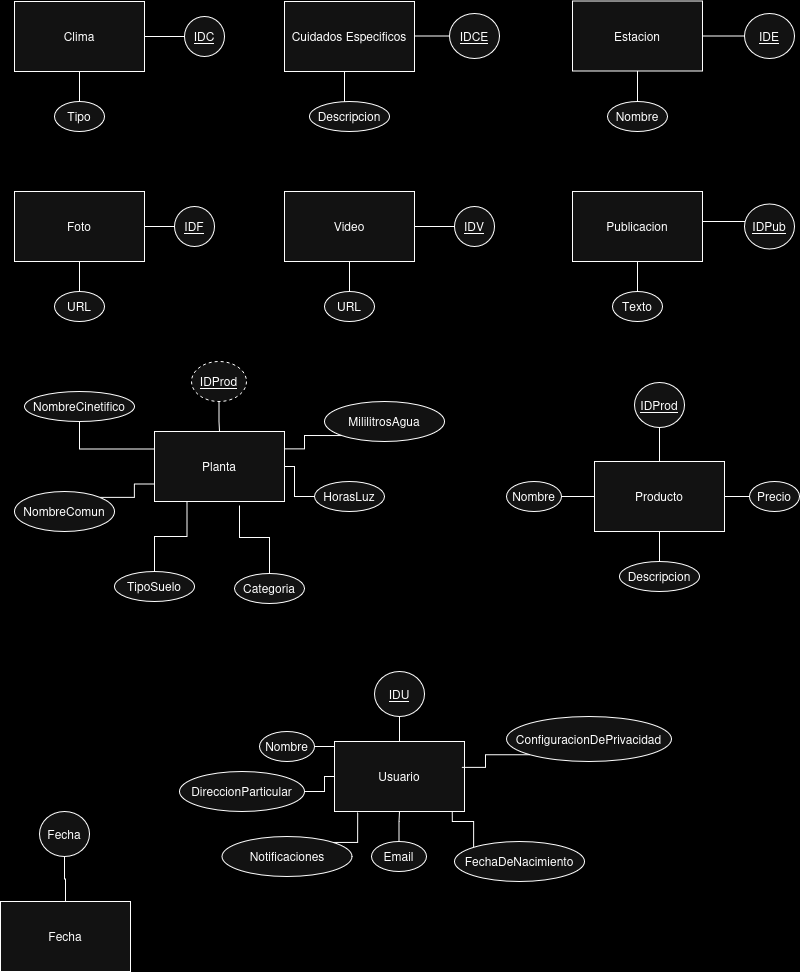

The diagram above was exported from draw.io. Its source (the exported page's mxGraphModel, read from the mxfile embedded in the PNG):
<mxGraphModel dx="872" dy="446" grid="1" gridSize="10" guides="1" tooltips="1" connect="1" arrows="1" fold="1" page="1" pageScale="1" pageWidth="850" pageHeight="1100" background="light-dark(#FFFFFF,#000000)" math="0" shadow="0">
  <root>
    <mxCell id="0" />
    <mxCell id="1" parent="0" />
    <mxCell id="cUmJqQW7AreURH888eYQ-1" parent="1" style="rounded=0;whiteSpace=wrap;html=1;labelBackgroundColor=none;" value="Clima" vertex="1">
      <mxGeometry height="70" width="130" x="40" y="30" as="geometry" />
    </mxCell>
    <mxCell id="cUmJqQW7AreURH888eYQ-6" edge="1" parent="1" source="cUmJqQW7AreURH888eYQ-4" style="edgeStyle=orthogonalEdgeStyle;rounded=0;orthogonalLoop=1;jettySize=auto;html=1;endArrow=none;endFill=0;labelBackgroundColor=none;fontColor=default;" target="cUmJqQW7AreURH888eYQ-1" value="">
      <mxGeometry relative="1" as="geometry" />
    </mxCell>
    <mxCell id="cUmJqQW7AreURH888eYQ-4" parent="1" style="ellipse;whiteSpace=wrap;html=1;labelBackgroundColor=none;rounded=0;" value="&lt;u&gt;IDC&lt;/u&gt;" vertex="1">
      <mxGeometry height="40" width="40" x="210" y="45" as="geometry" />
    </mxCell>
    <mxCell id="cUmJqQW7AreURH888eYQ-8" edge="1" parent="1" source="cUmJqQW7AreURH888eYQ-7" style="edgeStyle=orthogonalEdgeStyle;rounded=0;orthogonalLoop=1;jettySize=auto;html=1;endArrow=none;endFill=0;labelBackgroundColor=none;fontColor=default;" target="cUmJqQW7AreURH888eYQ-1" value="">
      <mxGeometry relative="1" as="geometry" />
    </mxCell>
    <mxCell id="cUmJqQW7AreURH888eYQ-7" parent="1" style="ellipse;whiteSpace=wrap;html=1;labelBackgroundColor=none;rounded=0;" value="Tipo" vertex="1">
      <mxGeometry height="30" width="50" x="80" y="130" as="geometry" />
    </mxCell>
    <mxCell id="cUmJqQW7AreURH888eYQ-9" parent="1" style="rounded=0;whiteSpace=wrap;html=1;labelBackgroundColor=none;" value="Cuidados Especificos" vertex="1">
      <mxGeometry height="70" width="130" x="310" y="30" as="geometry" />
    </mxCell>
    <mxCell id="cUmJqQW7AreURH888eYQ-11" edge="1" parent="1" source="cUmJqQW7AreURH888eYQ-10" style="edgeStyle=orthogonalEdgeStyle;rounded=0;orthogonalLoop=1;jettySize=auto;html=1;endArrow=none;endFill=0;labelBackgroundColor=none;fontColor=default;" target="cUmJqQW7AreURH888eYQ-9" value="">
      <mxGeometry relative="1" as="geometry">
        <Array as="points">
          <mxPoint x="450" y="65" />
          <mxPoint x="450" y="65" />
        </Array>
      </mxGeometry>
    </mxCell>
    <mxCell id="cUmJqQW7AreURH888eYQ-10" parent="1" style="ellipse;whiteSpace=wrap;html=1;labelBackgroundColor=none;rounded=0;" value="&lt;u&gt;IDCE&lt;/u&gt;" vertex="1">
      <mxGeometry height="45" width="50" x="475" y="42" as="geometry" />
    </mxCell>
    <mxCell id="cUmJqQW7AreURH888eYQ-13" edge="1" parent="1" source="cUmJqQW7AreURH888eYQ-12" style="edgeStyle=orthogonalEdgeStyle;rounded=0;orthogonalLoop=1;jettySize=auto;html=1;endArrow=none;endFill=0;labelBackgroundColor=none;fontColor=default;" target="cUmJqQW7AreURH888eYQ-9" value="">
      <mxGeometry relative="1" as="geometry">
        <Array as="points">
          <mxPoint x="370" y="120" />
          <mxPoint x="370" y="120" />
        </Array>
      </mxGeometry>
    </mxCell>
    <mxCell id="cUmJqQW7AreURH888eYQ-12" parent="1" style="ellipse;whiteSpace=wrap;html=1;labelBackgroundColor=none;rounded=0;" value="Descripcion" vertex="1">
      <mxGeometry height="30" width="80" x="335" y="130" as="geometry" />
    </mxCell>
    <mxCell id="cUmJqQW7AreURH888eYQ-14" parent="1" style="rounded=0;whiteSpace=wrap;html=1;labelBackgroundColor=none;" value="Estacion" vertex="1">
      <mxGeometry height="70" width="130" x="598" y="29.5" as="geometry" />
    </mxCell>
    <mxCell id="cUmJqQW7AreURH888eYQ-16" edge="1" parent="1" source="cUmJqQW7AreURH888eYQ-15" style="edgeStyle=orthogonalEdgeStyle;rounded=0;orthogonalLoop=1;jettySize=auto;html=1;endArrow=none;endFill=0;labelBackgroundColor=none;fontColor=default;" target="cUmJqQW7AreURH888eYQ-14" value="">
      <mxGeometry relative="1" as="geometry" />
    </mxCell>
    <mxCell id="cUmJqQW7AreURH888eYQ-15" parent="1" style="ellipse;whiteSpace=wrap;html=1;labelBackgroundColor=none;rounded=0;" value="&lt;u&gt;IDE&lt;/u&gt;" vertex="1">
      <mxGeometry height="45" width="50" x="770" y="42" as="geometry" />
    </mxCell>
    <mxCell id="cUmJqQW7AreURH888eYQ-18" edge="1" parent="1" source="cUmJqQW7AreURH888eYQ-17" style="edgeStyle=orthogonalEdgeStyle;rounded=0;orthogonalLoop=1;jettySize=auto;html=1;endArrow=none;endFill=0;labelBackgroundColor=none;fontColor=default;" target="cUmJqQW7AreURH888eYQ-14" value="">
      <mxGeometry relative="1" as="geometry" />
    </mxCell>
    <mxCell id="cUmJqQW7AreURH888eYQ-17" parent="1" style="ellipse;whiteSpace=wrap;html=1;labelBackgroundColor=none;rounded=0;" value="Nombre" vertex="1">
      <mxGeometry height="30" width="60" x="633" y="130" as="geometry" />
    </mxCell>
    <mxCell id="cUmJqQW7AreURH888eYQ-19" parent="1" style="rounded=0;whiteSpace=wrap;html=1;labelBackgroundColor=none;" value="Foto" vertex="1">
      <mxGeometry height="70" width="130" x="40" y="220" as="geometry" />
    </mxCell>
    <mxCell id="cUmJqQW7AreURH888eYQ-21" edge="1" parent="1" source="cUmJqQW7AreURH888eYQ-20" style="edgeStyle=orthogonalEdgeStyle;rounded=0;orthogonalLoop=1;jettySize=auto;html=1;endArrow=none;endFill=0;labelBackgroundColor=none;fontColor=default;" target="cUmJqQW7AreURH888eYQ-19" value="">
      <mxGeometry relative="1" as="geometry" />
    </mxCell>
    <mxCell id="cUmJqQW7AreURH888eYQ-20" parent="1" style="ellipse;whiteSpace=wrap;html=1;labelBackgroundColor=none;rounded=0;" value="&lt;u&gt;IDF&lt;/u&gt;" vertex="1">
      <mxGeometry height="40" width="40" x="200" y="235" as="geometry" />
    </mxCell>
    <mxCell id="cUmJqQW7AreURH888eYQ-23" edge="1" parent="1" source="cUmJqQW7AreURH888eYQ-22" style="edgeStyle=orthogonalEdgeStyle;rounded=0;orthogonalLoop=1;jettySize=auto;html=1;endArrow=none;endFill=0;labelBackgroundColor=none;fontColor=default;" target="cUmJqQW7AreURH888eYQ-19" value="">
      <mxGeometry relative="1" as="geometry" />
    </mxCell>
    <mxCell id="cUmJqQW7AreURH888eYQ-22" parent="1" style="ellipse;whiteSpace=wrap;html=1;labelBackgroundColor=none;rounded=0;" value="URL" vertex="1">
      <mxGeometry height="30" width="50" x="80" y="320" as="geometry" />
    </mxCell>
    <mxCell id="cUmJqQW7AreURH888eYQ-25" parent="1" style="rounded=0;whiteSpace=wrap;html=1;labelBackgroundColor=none;" value="Video" vertex="1">
      <mxGeometry height="70" width="130" x="310" y="220" as="geometry" />
    </mxCell>
    <mxCell id="cUmJqQW7AreURH888eYQ-27" edge="1" parent="1" source="cUmJqQW7AreURH888eYQ-26" style="edgeStyle=orthogonalEdgeStyle;rounded=0;orthogonalLoop=1;jettySize=auto;html=1;endArrow=none;endFill=0;labelBackgroundColor=none;fontColor=default;" target="cUmJqQW7AreURH888eYQ-25" value="">
      <mxGeometry relative="1" as="geometry" />
    </mxCell>
    <mxCell id="cUmJqQW7AreURH888eYQ-26" parent="1" style="ellipse;whiteSpace=wrap;html=1;labelBackgroundColor=none;rounded=0;" value="&lt;u&gt;IDV&lt;/u&gt;" vertex="1">
      <mxGeometry height="40" width="40" x="480" y="235" as="geometry" />
    </mxCell>
    <mxCell id="cUmJqQW7AreURH888eYQ-29" edge="1" parent="1" source="cUmJqQW7AreURH888eYQ-28" style="edgeStyle=orthogonalEdgeStyle;rounded=0;orthogonalLoop=1;jettySize=auto;html=1;endArrow=none;endFill=0;labelBackgroundColor=none;fontColor=default;" target="cUmJqQW7AreURH888eYQ-25" value="">
      <mxGeometry relative="1" as="geometry" />
    </mxCell>
    <mxCell id="cUmJqQW7AreURH888eYQ-28" parent="1" style="ellipse;whiteSpace=wrap;html=1;labelBackgroundColor=none;rounded=0;" value="URL" vertex="1">
      <mxGeometry height="30" width="50" x="350" y="320" as="geometry" />
    </mxCell>
    <mxCell id="cUmJqQW7AreURH888eYQ-30" parent="1" style="rounded=0;whiteSpace=wrap;html=1;labelBackgroundColor=none;" value="Publicacion" vertex="1">
      <mxGeometry height="70" width="130" x="598" y="220" as="geometry" />
    </mxCell>
    <mxCell id="cUmJqQW7AreURH888eYQ-32" edge="1" parent="1" source="cUmJqQW7AreURH888eYQ-31" style="edgeStyle=orthogonalEdgeStyle;rounded=0;orthogonalLoop=1;jettySize=auto;html=1;endArrow=none;endFill=0;labelBackgroundColor=none;fontColor=default;" target="cUmJqQW7AreURH888eYQ-30" value="">
      <mxGeometry relative="1" as="geometry">
        <Array as="points">
          <mxPoint x="750" y="250" />
          <mxPoint x="750" y="250" />
        </Array>
      </mxGeometry>
    </mxCell>
    <mxCell id="cUmJqQW7AreURH888eYQ-31" parent="1" style="ellipse;whiteSpace=wrap;html=1;labelBackgroundColor=none;rounded=0;" value="&lt;u&gt;IDPub&lt;/u&gt;" vertex="1">
      <mxGeometry height="45" width="50" x="770" y="232.5" as="geometry" />
    </mxCell>
    <mxCell id="cUmJqQW7AreURH888eYQ-36" edge="1" parent="1" source="cUmJqQW7AreURH888eYQ-33" style="edgeStyle=orthogonalEdgeStyle;rounded=0;orthogonalLoop=1;jettySize=auto;html=1;endArrow=none;endFill=0;labelBackgroundColor=none;fontColor=default;" target="cUmJqQW7AreURH888eYQ-30" value="">
      <mxGeometry relative="1" as="geometry" />
    </mxCell>
    <mxCell id="cUmJqQW7AreURH888eYQ-33" parent="1" style="ellipse;whiteSpace=wrap;html=1;labelBackgroundColor=none;rounded=0;" value="Texto" vertex="1">
      <mxGeometry height="30" width="50" x="638" y="320" as="geometry" />
    </mxCell>
    <mxCell id="cUmJqQW7AreURH888eYQ-37" parent="1" style="rounded=0;whiteSpace=wrap;html=1;labelBackgroundColor=none;" value="Planta" vertex="1">
      <mxGeometry height="70" width="130" x="180" y="460" as="geometry" />
    </mxCell>
    <mxCell id="cUmJqQW7AreURH888eYQ-39" edge="1" parent="1" source="cUmJqQW7AreURH888eYQ-38" style="edgeStyle=orthogonalEdgeStyle;rounded=0;orthogonalLoop=1;jettySize=auto;html=1;endArrow=none;endFill=0;labelBackgroundColor=none;fontColor=default;" target="cUmJqQW7AreURH888eYQ-37" value="">
      <mxGeometry relative="1" as="geometry" />
    </mxCell>
    <mxCell id="cUmJqQW7AreURH888eYQ-38" parent="1" style="ellipse;whiteSpace=wrap;html=1;dashed=1;labelBackgroundColor=none;rounded=0;" value="&lt;u&gt;IDProd&lt;/u&gt;" vertex="1">
      <mxGeometry height="40" width="55" x="217" y="390" as="geometry" />
    </mxCell>
    <mxCell id="cUmJqQW7AreURH888eYQ-47" edge="1" parent="1" source="cUmJqQW7AreURH888eYQ-40" style="edgeStyle=orthogonalEdgeStyle;rounded=0;orthogonalLoop=1;jettySize=auto;html=1;exitX=0.5;exitY=1;exitDx=0;exitDy=0;entryX=0;entryY=0.25;entryDx=0;entryDy=0;endArrow=none;endFill=0;labelBackgroundColor=none;fontColor=default;" target="cUmJqQW7AreURH888eYQ-37">
      <mxGeometry relative="1" as="geometry" />
    </mxCell>
    <mxCell id="cUmJqQW7AreURH888eYQ-40" parent="1" style="ellipse;whiteSpace=wrap;html=1;labelBackgroundColor=none;rounded=0;" value="NombreCinetifico" vertex="1">
      <mxGeometry height="30" width="110" x="50" y="420" as="geometry" />
    </mxCell>
    <mxCell id="cUmJqQW7AreURH888eYQ-48" edge="1" parent="1" source="cUmJqQW7AreURH888eYQ-41" style="edgeStyle=orthogonalEdgeStyle;rounded=0;orthogonalLoop=1;jettySize=auto;html=1;exitX=1;exitY=0;exitDx=0;exitDy=0;entryX=0;entryY=0.75;entryDx=0;entryDy=0;endArrow=none;endFill=0;labelBackgroundColor=none;fontColor=default;" target="cUmJqQW7AreURH888eYQ-37">
      <mxGeometry relative="1" as="geometry">
        <Array as="points">
          <mxPoint x="160" y="526" />
          <mxPoint x="160" y="513" />
        </Array>
      </mxGeometry>
    </mxCell>
    <mxCell id="cUmJqQW7AreURH888eYQ-41" parent="1" style="ellipse;whiteSpace=wrap;html=1;labelBackgroundColor=none;rounded=0;" value="NombreComun" vertex="1">
      <mxGeometry height="40" width="100" x="40" y="520" as="geometry" />
    </mxCell>
    <mxCell id="cUmJqQW7AreURH888eYQ-49" edge="1" parent="1" source="cUmJqQW7AreURH888eYQ-42" style="edgeStyle=orthogonalEdgeStyle;rounded=0;orthogonalLoop=1;jettySize=auto;html=1;exitX=0.5;exitY=0;exitDx=0;exitDy=0;entryX=0.25;entryY=1;entryDx=0;entryDy=0;endArrow=none;endFill=0;labelBackgroundColor=none;fontColor=default;" target="cUmJqQW7AreURH888eYQ-37">
      <mxGeometry relative="1" as="geometry" />
    </mxCell>
    <mxCell id="cUmJqQW7AreURH888eYQ-42" parent="1" style="ellipse;whiteSpace=wrap;html=1;labelBackgroundColor=none;rounded=0;" value="TipoSuelo" vertex="1">
      <mxGeometry height="30" width="80" x="140" y="600" as="geometry" />
    </mxCell>
    <mxCell id="cUmJqQW7AreURH888eYQ-52" edge="1" parent="1" source="cUmJqQW7AreURH888eYQ-43" style="edgeStyle=orthogonalEdgeStyle;rounded=0;orthogonalLoop=1;jettySize=auto;html=1;exitX=0;exitY=1;exitDx=0;exitDy=0;entryX=1;entryY=0.25;entryDx=0;entryDy=0;endArrow=none;endFill=0;labelBackgroundColor=none;fontColor=default;" target="cUmJqQW7AreURH888eYQ-37">
      <mxGeometry relative="1" as="geometry">
        <Array as="points">
          <mxPoint x="330" y="464" />
          <mxPoint x="330" y="478" />
        </Array>
      </mxGeometry>
    </mxCell>
    <mxCell id="cUmJqQW7AreURH888eYQ-43" parent="1" style="ellipse;whiteSpace=wrap;html=1;labelBackgroundColor=none;rounded=0;" value="MililitrosAgua" vertex="1">
      <mxGeometry height="40" width="120" x="350" y="430" as="geometry" />
    </mxCell>
    <mxCell id="cUmJqQW7AreURH888eYQ-44" parent="1" style="ellipse;whiteSpace=wrap;html=1;labelBackgroundColor=none;rounded=0;" value="Categoria" vertex="1">
      <mxGeometry height="30" width="70" x="260" y="602" as="geometry" />
    </mxCell>
    <mxCell id="cUmJqQW7AreURH888eYQ-51" edge="1" parent="1" source="cUmJqQW7AreURH888eYQ-45" style="edgeStyle=orthogonalEdgeStyle;rounded=0;orthogonalLoop=1;jettySize=auto;html=1;exitX=0;exitY=0.5;exitDx=0;exitDy=0;entryX=1;entryY=0.5;entryDx=0;entryDy=0;endArrow=none;endFill=0;labelBackgroundColor=none;fontColor=default;" target="cUmJqQW7AreURH888eYQ-37">
      <mxGeometry relative="1" as="geometry" />
    </mxCell>
    <mxCell id="cUmJqQW7AreURH888eYQ-45" parent="1" style="ellipse;whiteSpace=wrap;html=1;labelBackgroundColor=none;rounded=0;" value="HorasLuz" vertex="1">
      <mxGeometry height="30" width="70" x="340" y="510" as="geometry" />
    </mxCell>
    <mxCell id="cUmJqQW7AreURH888eYQ-50" edge="1" parent="1" source="cUmJqQW7AreURH888eYQ-44" style="edgeStyle=orthogonalEdgeStyle;rounded=0;orthogonalLoop=1;jettySize=auto;html=1;exitX=0.5;exitY=0;exitDx=0;exitDy=0;entryX=0.654;entryY=1.057;entryDx=0;entryDy=0;entryPerimeter=0;endArrow=none;endFill=0;labelBackgroundColor=none;fontColor=default;" target="cUmJqQW7AreURH888eYQ-37">
      <mxGeometry relative="1" as="geometry" />
    </mxCell>
    <mxCell id="cUmJqQW7AreURH888eYQ-53" parent="1" style="rounded=0;whiteSpace=wrap;html=1;labelBackgroundColor=none;" value="Producto" vertex="1">
      <mxGeometry height="70" width="130" x="620" y="490" as="geometry" />
    </mxCell>
    <mxCell id="cUmJqQW7AreURH888eYQ-55" edge="1" parent="1" source="cUmJqQW7AreURH888eYQ-54" style="edgeStyle=orthogonalEdgeStyle;rounded=0;orthogonalLoop=1;jettySize=auto;html=1;endArrow=none;endFill=0;labelBackgroundColor=none;fontColor=default;" target="cUmJqQW7AreURH888eYQ-53" value="">
      <mxGeometry relative="1" as="geometry" />
    </mxCell>
    <mxCell id="cUmJqQW7AreURH888eYQ-54" parent="1" style="ellipse;whiteSpace=wrap;html=1;labelBackgroundColor=none;rounded=0;" value="&lt;u&gt;IDProd&lt;/u&gt;" vertex="1">
      <mxGeometry height="45" width="50" x="660" y="411" as="geometry" />
    </mxCell>
    <mxCell id="cUmJqQW7AreURH888eYQ-57" edge="1" parent="1" source="cUmJqQW7AreURH888eYQ-56" style="edgeStyle=orthogonalEdgeStyle;rounded=0;orthogonalLoop=1;jettySize=auto;html=1;endArrow=none;endFill=0;labelBackgroundColor=none;fontColor=default;" target="cUmJqQW7AreURH888eYQ-53" value="">
      <mxGeometry relative="1" as="geometry" />
    </mxCell>
    <mxCell id="cUmJqQW7AreURH888eYQ-56" parent="1" style="ellipse;whiteSpace=wrap;html=1;labelBackgroundColor=none;rounded=0;" value="Nombre" vertex="1">
      <mxGeometry height="30" width="55" x="532" y="510" as="geometry" />
    </mxCell>
    <mxCell id="cUmJqQW7AreURH888eYQ-60" edge="1" parent="1" source="cUmJqQW7AreURH888eYQ-59" style="edgeStyle=orthogonalEdgeStyle;rounded=0;orthogonalLoop=1;jettySize=auto;html=1;endArrow=none;endFill=0;labelBackgroundColor=none;fontColor=default;" target="cUmJqQW7AreURH888eYQ-53" value="">
      <mxGeometry relative="1" as="geometry" />
    </mxCell>
    <mxCell id="cUmJqQW7AreURH888eYQ-59" parent="1" style="ellipse;whiteSpace=wrap;html=1;labelBackgroundColor=none;rounded=0;" value="Descripcion" vertex="1">
      <mxGeometry height="30" width="80" x="645" y="590" as="geometry" />
    </mxCell>
    <mxCell id="cUmJqQW7AreURH888eYQ-63" edge="1" parent="1" source="cUmJqQW7AreURH888eYQ-61" style="edgeStyle=orthogonalEdgeStyle;rounded=0;orthogonalLoop=1;jettySize=auto;html=1;endArrow=none;endFill=0;labelBackgroundColor=none;fontColor=default;" target="cUmJqQW7AreURH888eYQ-53" value="">
      <mxGeometry relative="1" as="geometry" />
    </mxCell>
    <mxCell id="cUmJqQW7AreURH888eYQ-61" parent="1" style="ellipse;whiteSpace=wrap;html=1;labelBackgroundColor=none;rounded=0;" value="Precio" vertex="1">
      <mxGeometry height="30" width="50" x="775" y="510" as="geometry" />
    </mxCell>
    <mxCell id="cUmJqQW7AreURH888eYQ-64" parent="1" style="rounded=0;whiteSpace=wrap;html=1;labelBackgroundColor=none;" value="Usuario" vertex="1">
      <mxGeometry height="70" width="130" x="360" y="770" as="geometry" />
    </mxCell>
    <mxCell id="cUmJqQW7AreURH888eYQ-66" edge="1" parent="1" source="cUmJqQW7AreURH888eYQ-65" style="edgeStyle=orthogonalEdgeStyle;rounded=0;orthogonalLoop=1;jettySize=auto;html=1;endArrow=none;endFill=0;labelBackgroundColor=none;fontColor=default;" target="cUmJqQW7AreURH888eYQ-64" value="">
      <mxGeometry relative="1" as="geometry" />
    </mxCell>
    <mxCell id="cUmJqQW7AreURH888eYQ-65" parent="1" style="ellipse;whiteSpace=wrap;html=1;labelBackgroundColor=none;rounded=0;" value="&lt;u&gt;IDU&lt;/u&gt;" vertex="1">
      <mxGeometry height="45" width="50" x="400" y="700" as="geometry" />
    </mxCell>
    <mxCell id="cUmJqQW7AreURH888eYQ-69" edge="1" parent="1" source="cUmJqQW7AreURH888eYQ-67" style="edgeStyle=orthogonalEdgeStyle;rounded=0;orthogonalLoop=1;jettySize=auto;html=1;exitX=1;exitY=0.5;exitDx=0;exitDy=0;endArrow=none;endFill=0;labelBackgroundColor=none;fontColor=default;" target="cUmJqQW7AreURH888eYQ-64">
      <mxGeometry relative="1" as="geometry" />
    </mxCell>
    <mxCell id="cUmJqQW7AreURH888eYQ-67" parent="1" style="ellipse;whiteSpace=wrap;html=1;labelBackgroundColor=none;rounded=0;" value="Nombre" vertex="1">
      <mxGeometry height="30" width="55" x="285" y="760" as="geometry" />
    </mxCell>
    <mxCell id="cUmJqQW7AreURH888eYQ-71" edge="1" parent="1" source="cUmJqQW7AreURH888eYQ-70" style="edgeStyle=orthogonalEdgeStyle;rounded=0;orthogonalLoop=1;jettySize=auto;html=1;endArrow=none;endFill=0;labelBackgroundColor=none;fontColor=default;" target="cUmJqQW7AreURH888eYQ-64" value="">
      <mxGeometry relative="1" as="geometry">
        <Array as="points">
          <mxPoint x="350" y="820" />
          <mxPoint x="350" y="805" />
        </Array>
      </mxGeometry>
    </mxCell>
    <mxCell id="cUmJqQW7AreURH888eYQ-70" parent="1" style="ellipse;whiteSpace=wrap;html=1;labelBackgroundColor=none;rounded=0;" value="DireccionParticular" vertex="1">
      <mxGeometry height="40" width="125" x="205" y="800" as="geometry" />
    </mxCell>
    <mxCell id="cUmJqQW7AreURH888eYQ-73" edge="1" parent="1" source="cUmJqQW7AreURH888eYQ-72" style="edgeStyle=orthogonalEdgeStyle;rounded=0;orthogonalLoop=1;jettySize=auto;html=1;endArrow=none;endFill=0;labelBackgroundColor=none;fontColor=default;" target="cUmJqQW7AreURH888eYQ-64" value="">
      <mxGeometry relative="1" as="geometry" />
    </mxCell>
    <mxCell id="cUmJqQW7AreURH888eYQ-72" parent="1" style="ellipse;whiteSpace=wrap;html=1;labelBackgroundColor=none;rounded=0;" value="Email" vertex="1">
      <mxGeometry height="30" width="55" x="397" y="870" as="geometry" />
    </mxCell>
    <mxCell id="cUmJqQW7AreURH888eYQ-74" parent="1" style="ellipse;whiteSpace=wrap;html=1;labelBackgroundColor=none;rounded=0;" value="FechaDeNacimiento" vertex="1">
      <mxGeometry height="40" width="130" x="480" y="870" as="geometry" />
    </mxCell>
    <mxCell id="cUmJqQW7AreURH888eYQ-75" edge="1" parent="1" source="cUmJqQW7AreURH888eYQ-74" style="edgeStyle=orthogonalEdgeStyle;rounded=0;orthogonalLoop=1;jettySize=auto;html=1;exitX=0;exitY=0;exitDx=0;exitDy=0;entryX=0.905;entryY=1;entryDx=0;entryDy=0;entryPerimeter=0;endArrow=none;endFill=0;labelBackgroundColor=none;fontColor=default;" target="cUmJqQW7AreURH888eYQ-64">
      <mxGeometry relative="1" as="geometry" />
    </mxCell>
    <mxCell id="cUmJqQW7AreURH888eYQ-76" parent="1" style="ellipse;whiteSpace=wrap;html=1;labelBackgroundColor=none;rounded=0;" value="Notificaciones" vertex="1">
      <mxGeometry height="40" width="130" x="247.5" y="865" as="geometry" />
    </mxCell>
    <mxCell id="cUmJqQW7AreURH888eYQ-77" edge="1" parent="1" source="cUmJqQW7AreURH888eYQ-76" style="edgeStyle=orthogonalEdgeStyle;rounded=0;orthogonalLoop=1;jettySize=auto;html=1;exitX=1;exitY=0;exitDx=0;exitDy=0;entryX=0.178;entryY=1.01;entryDx=0;entryDy=0;entryPerimeter=0;endArrow=none;endFill=0;labelBackgroundColor=none;fontColor=default;" target="cUmJqQW7AreURH888eYQ-64">
      <mxGeometry relative="1" as="geometry" />
    </mxCell>
    <mxCell id="cUmJqQW7AreURH888eYQ-78" parent="1" style="ellipse;whiteSpace=wrap;html=1;labelBackgroundColor=none;rounded=0;" value="ConfiguracionDePrivacidad" vertex="1">
      <mxGeometry height="45" width="165" x="532" y="745" as="geometry" />
    </mxCell>
    <mxCell id="cUmJqQW7AreURH888eYQ-79" edge="1" parent="1" source="cUmJqQW7AreURH888eYQ-78" style="edgeStyle=orthogonalEdgeStyle;rounded=0;orthogonalLoop=1;jettySize=auto;html=1;exitX=0;exitY=1;exitDx=0;exitDy=0;entryX=0.979;entryY=0.37;entryDx=0;entryDy=0;entryPerimeter=0;endArrow=none;endFill=0;labelBackgroundColor=none;fontColor=default;" target="cUmJqQW7AreURH888eYQ-64">
      <mxGeometry relative="1" as="geometry" />
    </mxCell>
    <mxCell id="z98pTtEa0STxZ5mVUfxF-2" parent="1" style="rounded=0;whiteSpace=wrap;html=1;labelBackgroundColor=none;" value="Fecha" vertex="1">
      <mxGeometry height="70" width="130" x="26" y="930" as="geometry" />
    </mxCell>
    <mxCell id="z98pTtEa0STxZ5mVUfxF-4" edge="1" parent="1" source="z98pTtEa0STxZ5mVUfxF-3" style="edgeStyle=orthogonalEdgeStyle;rounded=0;orthogonalLoop=1;jettySize=auto;html=1;endArrow=none;endFill=0;labelBackgroundColor=none;fontColor=default;" target="z98pTtEa0STxZ5mVUfxF-2" value="">
      <mxGeometry relative="1" as="geometry" />
    </mxCell>
    <mxCell id="z98pTtEa0STxZ5mVUfxF-3" parent="1" style="ellipse;whiteSpace=wrap;html=1;labelBackgroundColor=none;rounded=0;" value="Fecha" vertex="1">
      <mxGeometry height="45" width="50" x="65" y="840" as="geometry" />
    </mxCell>
  </root>
</mxGraphModel>